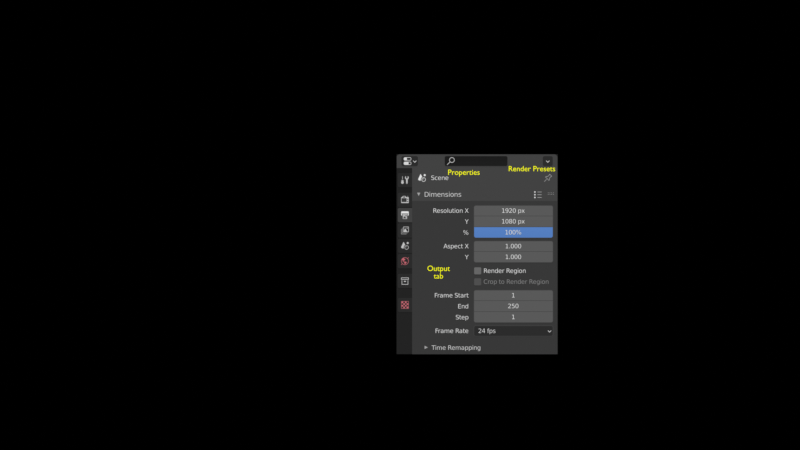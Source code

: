 # Source: video_editing_setup_project-settings.blend  (saved by Blender 3.0.18; exported with 4.5.12 LTS)
import bpy
from mathutils import Matrix  # noqa: F401  (used for matrix-valued properties, if any)

bpy.ops.wm.read_factory_settings(use_empty=True)
scene = bpy.context.scene
scene.name = 'final-scene'

# ---- images (referenced by path relative to the original .blend; pixels are not part of the script)
import os
ASSET_DIR = os.environ.get("B2B_ASSET_DIR", "")  # directory of the original .blend (textures are referenced by path, not embedded)
HERE = os.path.dirname(os.path.abspath(__file__))  # packed textures are extracted next to this script under _unpacked/

def load_image(name, relpath, width, height, colorspace="sRGB"):
    """Load a texture the original file referenced (path relative to the .blend, or extracted next to this script)."""
    p = next((c for c in (os.path.join(HERE, relpath), os.path.join(ASSET_DIR, relpath)) if relpath and os.path.exists(c)), "")
    if p:
        img = bpy.data.images.load(p, check_existing=True)
        img.name = name
    else:  # same state as the original file: an image datablock whose file is absent (Cycles renders it pink)
        img = bpy.data.images.new(name, width, height)
        img.source = "FILE"
        img.filepath = "//" + (relpath or name)
    img.colorspace_settings.name = colorspace
    return img
img_video_editing_setup_project_settings_png = load_image('video_editing_setup_project-settings.png', '_unpacked/video_editing_setup_project-settings.886dfda8.png', 663, 822, 'sRGB')

# ---- materials (node trees are filled in below, after node groups)
mat_dashed_yellow_003 = bpy.data.materials.new('Dashed-yellow.003')
mat_dashed_yellow_003.use_transparent_shadow = False
mat_filled_yellow_003 = bpy.data.materials.new('Filled-yellow.003')
mat_filled_yellow_003.use_transparent_shadow = False
mat_material_002 = bpy.data.materials.new('Material.002')
mat_material_002.use_transparent_shadow = False
mat_video_editing_setup_project_settings = bpy.data.materials.new('video_editing_setup_project-settings')
mat_video_editing_setup_project_settings.surface_render_method = 'BLENDED'
mat_video_editing_setup_project_settings.blend_method = 'BLEND'
mat_video_editing_setup_project_settings.use_transparent_shadow = False

# ---- material node trees
mat_filled_yellow_003.use_nodes = True; mat_filled_yellow_003.node_tree.nodes.clear()
_N = mat_filled_yellow_003.node_tree.nodes; _L = mat_filled_yellow_003.node_tree.links
n0 = _N.new('ShaderNodeBsdfPrincipled'); n0.name = 'Principled BSDF'; n0.location = (10, 300)
n0.distribution = 'GGX'
n0.subsurface_method = 'BURLEY'
n0.inputs[3].default_value = 1.45
n0.inputs[27].default_value = (0.0, 0.0, 0.0, 1.0)
n0.inputs[28].default_value = 1.0
n1 = _N.new('ShaderNodeOutputMaterial'); n1.name = 'Material Output'; n1.location = (300, 300)
_L.new(n0.outputs[0], n1.inputs[0])
n1.is_active_output = True
mat_material_002.use_nodes = True; mat_material_002.node_tree.nodes.clear()
_N = mat_material_002.node_tree.nodes; _L = mat_material_002.node_tree.links
n0 = _N.new('ShaderNodeOutputMaterial'); n0.name = 'Material Output'; n0.location = (300, 300)
n1 = _N.new('ShaderNodeEmission'); n1.name = 'Emission'; n1.location = (10, 300)
n1.inputs[0].default_value = (1.0, 1.0, 0.0, 1.0)
_L.new(n1.outputs[0], n0.inputs[0])
n0.is_active_output = True
mat_video_editing_setup_project_settings.use_nodes = True; mat_video_editing_setup_project_settings.node_tree.nodes.clear()
_N = mat_video_editing_setup_project_settings.node_tree.nodes; _L = mat_video_editing_setup_project_settings.node_tree.links
n0 = _N.new('ShaderNodeOutputMaterial'); n0.name = 'Material Output'; n0.location = (300, 300)
n1 = _N.new('ShaderNodeTexImage'); n1.name = 'Image Texture'; n1.location = (-200, 300)
n1.image = img_video_editing_setup_project_settings_png
n1.extension = 'CLIP'
n2 = _N.new('ShaderNodeBsdfPrincipled'); n2.name = 'Principled BSDF'; n2.location = (0, 300)
n2.distribution = 'GGX'
n2.subsurface_method = 'BURLEY'
n2.inputs[0].default_value = (0.0, 0.0, 0.0, 1.0)
n2.inputs[3].default_value = 1.45
n2.inputs[13].default_value = 0.0
n2.inputs[28].default_value = 1.0
_L.new(n1.outputs[0], n2.inputs[27])
_L.new(n1.outputs[1], n2.inputs[4])
_L.new(n2.outputs[0], n0.inputs[0])
n0.is_active_output = True

# ---- cameras
cam_camera_final = bpy.data.cameras.new('Camera-final')
cam_camera_final.type = 'ORTHO'
cam_camera_final.ortho_scale = 4.0
cam_camera_final.shift_x = 0.18

# ---- meshes
me_video_editing_setup_project_settings_002 = bpy.data.meshes.new('video_editing_setup_project-settings.002')
me_video_editing_setup_project_settings_002.from_pydata([(-0.4033, -0.5, 0.0), (0.4033, -0.5, 0.0), (-0.4033, 0.5, 0.0), (0.4033, 0.5, 0.0)], [], [(0, 1, 3, 2)])
_uv = me_video_editing_setup_project_settings_002.uv_layers.new(name='UVMap')
_uv.uv.foreach_set('vector', [0.0, 0.0, 1.0, 0.0, 1.0, 1.0, 0.0, 1.0])
me_video_editing_setup_project_settings_002.materials.append(mat_video_editing_setup_project_settings)
me_video_editing_setup_project_settings_002.use_remesh_fix_poles = True
me_video_editing_setup_project_settings_002.use_remesh_preserve_attributes = False
me_video_editing_setup_project_settings_002.update()

# ---- curves / text
txt_text_003 = bpy.data.curves.new('Text.003', 'FONT')
txt_text_003.dimensions = '2D'
txt_text_003.body = 'Properties'
txt_text_003.materials.append(mat_material_002)
txt_text_003.align_x = 'CENTER'
txt_text_003.size = 0.02
txt_text_005 = bpy.data.curves.new('Text.005', 'FONT')
txt_text_005.dimensions = '2D'
txt_text_005.body = 'Output\ntab'
txt_text_005.materials.append(mat_material_002)
txt_text_005.align_x = 'CENTER'
txt_text_005.size = 0.02
txt_text_001 = bpy.data.curves.new('Text.001', 'FONT')
txt_text_001.dimensions = '2D'
txt_text_001.body = 'Render Presets'
txt_text_001.materials.append(mat_material_002)
txt_text_001.align_x = 'CENTER'
txt_text_001.size = 0.02

# ---- objects
ob_camera_final = bpy.data.objects.new('Camera-final', cam_camera_final)
ob_shapes = bpy.data.objects.new('Shapes', None)
ob_txtyellow_2_line = bpy.data.objects.new('txtYellow-2-line', txt_text_003)
ob_video_editing_setup_project_settings_001 = bpy.data.objects.new('video_editing_setup_project-settings.001', me_video_editing_setup_project_settings_002)
ob_txtyellow_2_line_002 = bpy.data.objects.new('txtYellow-2-line.002', txt_text_005)
ob_txtyellow_2_line_001 = bpy.data.objects.new('txtYellow-2-line.001', txt_text_001)

# ---- transforms, parenting, visibility, modifiers, constraints
ob_camera_final.location = (-1.106, 0.1459, 0.9971)
ob_shapes.location = (0.3053, 0.6884, -1.246e-05)
ob_shapes.rotation_euler = (0.0, -0.0, 1.816)
ob_shapes.scale = (0.2808, 0.4067, 0.414)
ob_shapes.empty_image_offset = (0.0, 0.0)
ob_shapes.color = (0.0, 0.0, 0.0, 1.0)
ob_shapes.use_grease_pencil_lights = True
_m = ob_shapes.modifiers.new('Thickness', 'GREASE_PENCIL_THICKNESS')
_m.show_render = True
_m.custom_curve.use_clip = True
_m.custom_curve.clip_max_x = 1.0
_m.custom_curve.clip_max_y = 1.0
_m.custom_curve.extend = 'EXTRAPOLATED'
_m.custom_curve.white_level = (1.0, 1.0, 1.0)
_m.thickness_factor = 0.5
ob_txtyellow_2_line.location = (-0.067, 0.3969, 0.01013)
ob_txtyellow_2_line.scale = (1.9, 1.9, 1.9)
ob_video_editing_setup_project_settings_001.location = (0.0, 0.0, 0.0)
ob_txtyellow_2_line_002.location = (-0.1935, -0.08368, 0.01013)
ob_txtyellow_2_line_002.scale = (1.9, 1.9, 1.9)
ob_txtyellow_2_line_001.location = (0.2731, 0.4148, 0.01013)
ob_txtyellow_2_line_001.scale = (1.9, 1.9, 1.9)

# ---- collection membership
scene.collection.objects.link(ob_camera_final)
scene.collection.objects.link(ob_shapes)
scene.collection.objects.link(ob_txtyellow_2_line)
scene.collection.objects.link(ob_video_editing_setup_project_settings_001)
scene.collection.objects.link(ob_txtyellow_2_line_002)
scene.collection.objects.link(ob_txtyellow_2_line_001)

# ---- scene / render settings (as saved in the file)
scene.camera = ob_camera_final
scene.frame_start = 1; scene.frame_end = 3099; scene.frame_set(2)
scene.render.engine = 'BLENDER_EEVEE_NEXT'
scene.render.fps = 30
scene.render.use_border = True
scene.render.border_min_x = 0.4951
scene.render.border_min_y = 0.2127
scene.render.border_max_x = 0.6969
scene.render.border_max_y = 0.6578
scene.render.use_crop_to_border = True
scene.cycles.use_denoising = False
scene.cycles.samples = 128
scene.cycles.sampling_pattern = 'TABULATED_SOBOL'
scene.cycles.use_adaptive_sampling = False
scene.cycles.use_light_tree = False
scene.view_settings.view_transform = 'Standard'
bpy.context.view_layer.update()
